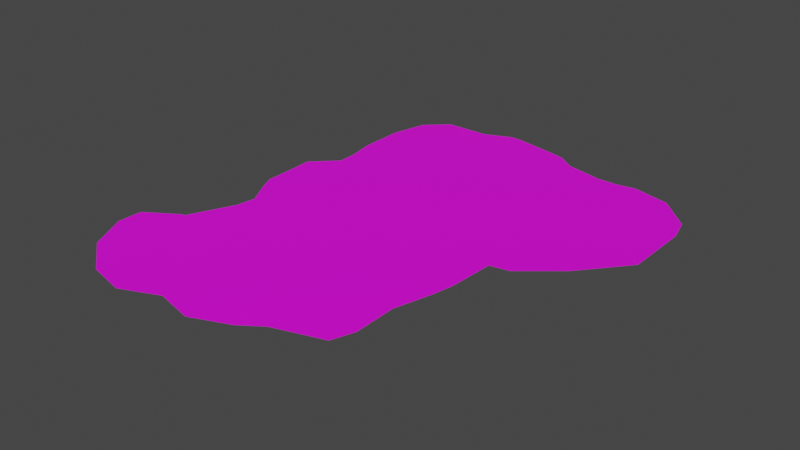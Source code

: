 # Source: CampgroundNM_Horizontal.blend  (saved by Blender 3.1.7; exported with 4.5.12 LTS)
import bpy
from mathutils import Matrix  # noqa: F401  (used for matrix-valued properties, if any)

bpy.ops.wm.read_factory_settings(use_empty=True)
scene = bpy.context.scene
scene.name = 'Scene'

# ---- collections
col_collection = bpy.data.collections.new('Collection'); scene.collection.children.link(col_collection)

# ---- images (referenced by path relative to the original .blend; pixels are not part of the script)
import os
ASSET_DIR = os.environ.get("B2B_ASSET_DIR", "")  # directory of the original .blend (textures are referenced by path, not embedded)
HERE = os.path.dirname(os.path.abspath(__file__))  # packed textures are extracted next to this script under _unpacked/

def load_image(name, relpath, width, height, colorspace="sRGB"):
    """Load a texture the original file referenced (path relative to the .blend, or extracted next to this script)."""
    p = next((c for c in (os.path.join(HERE, relpath), os.path.join(ASSET_DIR, relpath)) if relpath and os.path.exists(c)), "")
    if p:
        img = bpy.data.images.load(p, check_existing=True)
        img.name = name
    else:  # same state as the original file: an image datablock whose file is absent (Cycles renders it pink)
        img = bpy.data.images.new(name, width, height)
        img.source = "FILE"
        img.filepath = "//" + (relpath or name)
    img.colorspace_settings.name = colorspace
    return img
img_778_png_003 = load_image('778.png.003', '778.png', 1024, 1024, 'sRGB')

# ---- materials (node trees are filled in below, after node groups)
mat_worldgridmaterial = bpy.data.materials.new('WorldGridMaterial')
mat_worldgridmaterial.use_transparent_shadow = False

# ---- material node trees
mat_worldgridmaterial.use_nodes = True; mat_worldgridmaterial.node_tree.nodes.clear()
_N = mat_worldgridmaterial.node_tree.nodes; _L = mat_worldgridmaterial.node_tree.links
n0 = _N.new('ShaderNodeBsdfPrincipled'); n0.name = 'Principled BSDF'; n0.location = (10, 300)
n0.distribution = 'GGX'
n0.subsurface_method = 'RANDOM_WALK_SKIN'
n0.inputs[3].default_value = 1.45
n0.inputs[27].default_value = (0.0, 0.0, 0.0, 1.0)
n0.inputs[28].default_value = 1.0
n1 = _N.new('ShaderNodeOutputMaterial'); n1.name = 'Material Output'; n1.location = (300, 300)
n2 = _N.new('ShaderNodeTexImage'); n2.name = '이미지 텍스처'; n2.location = (-348, 139)
n2.image = img_778_png_003
_L.new(n0.outputs[0], n1.inputs[0])
_L.new(n2.outputs[0], n0.inputs[0])
n1.is_active_output = True

# ---- world
world_world = bpy.data.worlds.new('World'); scene.world = world_world
world_world.use_nodes = True; world_world.node_tree.nodes.clear()
_N = world_world.node_tree.nodes; _L = world_world.node_tree.links
n0 = _N.new('ShaderNodeOutputWorld'); n0.name = 'World Output'; n0.location = (300, 300)
n1 = _N.new('ShaderNodeBackground'); n1.name = 'Background'; n1.location = (10, 300)
n1.inputs[0].default_value = (0.05088, 0.05088, 0.05088, 1.0)
_L.new(n1.outputs[0], n0.inputs[0])
n0.is_active_output = True
world_world.color = (0.05088, 0.05088, 0.05088)
world_world.use_sun_shadow = False
world_world.sun_shadow_jitter_overblur = 0.0

# ---- meshes
me_sm_campgroundnm_horizontal_ground_md = bpy.data.meshes.new('SM_CampgroundNM_Horizontal_Ground.md')
me_sm_campgroundnm_horizontal_ground_md.from_pydata([(-11.77, -10.81, 2.613e-15), (-10.45, -10.12, 2.32e-15), (-10.69, -10.12, 2.374e-15), (-11.77, -13.65, 2.613e-15), (-12.68, -11.4, 2.815e-15), (-13.23, -11.76, 2.938e-15), (-13.27, -13.65, 2.946e-15), (-11.77, -16.59, 2.613e-15), (-8.825, -10.12, 1.96e-15), (-10.24, -9.669, 2.274e-15), (-8.825, -6.589, 1.96e-15), (-8.825, -16.59, 1.96e-15), (-8.825, -18.85, 1.96e-15), (-8.825, -13.65, 1.96e-15), (-5.883, -16.59, 1.306e-15), (-5.883, -19.52, 1.306e-15), (-2.942, -18.26, 6.532e-16), (-5.883, -10.12, 1.306e-15), (-5.883, -13.65, 1.306e-15), (-2.942, -16.59, 6.532e-16), (-5.883, -6.589, 1.306e-15), (-8.6, -5.1, 1.91e-15), (6.375e-06, -16.59, -1.621e-21), (6.375e-06, -18.95, 1.448e-16), (2.942, -17.75, -5.819e-16), (-2.942, -13.65, 6.532e-16), (2.942, -16.59, -6.532e-16), (4.604, -16.59, -1.022e-15), (-2.942, -10.12, 6.532e-16), (2.942, -13.65, -6.532e-16), (-2.942, -6.589, 6.532e-16), (6.765e-06, -13.65, -1.684e-21), (7.236e-06, -10.12, -1.751e-21), (7.706e-06, -6.589, -1.82e-21), (-5.883, -3.058, 1.306e-15), (-9.651, -3.208, 2.143e-15), (-10.2, -2.0, 2.265e-15), (-2.942, -3.058, 6.532e-16), (-5.883, 0.4725, 1.306e-15), (-10.22, 0.3225, 2.27e-15), (-10.3, 2.15, 2.124e-15), (-8.425, 4.003, 1.871e-15), (-5.883, 4.003, 1.306e-15), (-8.45, 5.55, 1.876e-15), (-2.942, 0.4725, 6.532e-16), (-5.883, 7.534, 1.306e-15), (-8.825, 7.534, 1.96e-15), (-2.942, 4.003, 6.532e-16), (-8.825, 11.06, 1.96e-15), (8.176e-06, -3.058, -1.862e-21), (-5.883, 11.06, 1.306e-15), (-8.15, 13.85, 1.782e-15), (-6.45, 15.45, 1.252e-15), (-2.942, 7.534, 6.532e-16), (-2.942, 11.06, 6.532e-16), (-2.942, 15.54, 6.256e-16), (9.116e-06, 4.003, -1.953e-21), (9.586e-06, 7.534, -2.022e-21), (1.059e-05, 15.54, -2.756e-17), (-0.85, 16.45, 1.612e-16), (1.071e-05, 16.41, -2.756e-17), (2.942, 15.87, -7.009e-16), (1.006e-05, 11.06, -2.064e-21), (2.942, 11.06, -6.532e-16), (4.5, 15.54, -1.027e-15), (5.883, 14.56, -1.334e-15), (2.942, 7.534, -6.532e-16), (5.883, 11.06, -1.306e-15), (8.825, 13.9, -2.045e-15), (5.883, 7.534, -1.306e-15), (2.942, 4.003, -6.532e-16), (5.883, 4.003, -1.306e-15), (8.825, 7.534, -1.96e-15), (8.825, 11.06, -1.96e-15), (11.77, 11.06, -2.613e-15), (10.35, 13.9, -2.326e-15), (11.77, 14.16, -2.64e-15), (14.71, 13.44, -3.293e-15), (11.77, 7.534, -2.613e-15), (14.71, 11.06, -3.266e-15), (17.16, 11.06, -3.811e-15), (17.65, 9.2, -3.919e-15), (14.71, 7.534, -3.266e-15), (17.65, 7.534, -3.919e-15), (17.65, 4.003, -3.919e-15), (8.825, 4.003, -1.96e-15), (11.77, 4.003, -2.613e-15), (14.71, 4.003, -3.266e-15), (14.71, 0.4725, -3.266e-15), (11.77, 0.4725, -2.613e-15), (11.77, -1.981, -2.613e-15), (8.825, 0.4725, -1.96e-15), (10.27, -2.278, -2.28e-15), (5.883, 0.4725, -1.306e-15), (8.825, -2.564, -1.96e-15), (10.08, -5.865, -1.96e-15), (2.942, 0.4725, -6.532e-16), (8.148, -3.058, -1.809e-15), (8.646e-06, 0.4725, -1.914e-21), (5.883, -3.058, -1.306e-15), (2.942, -3.058, -6.532e-16), (7.95, -4.05, -1.765e-15), (2.942, -6.589, -6.532e-16), (5.883, -6.589, -1.306e-15), (2.942, -10.12, -6.532e-16), (8.825, -5.865, -1.96e-15), (9.745, -7.5, -1.96e-15), (8.825, -7.5, -1.96e-15), (5.883, -10.12, -1.306e-15), (8.105, -10.12, -1.564e-15), (8.95, -10.35, -2.001e-15), (9.005, -13.65, -1.564e-15), (7.045, -13.65, -1.564e-15), (7.045, -14.78, -1.564e-15), (8.39, -15.38, -1.528e-15)], [], [(0, 1, 2), (1, 0, 3), (0, 4, 3), (3, 4, 5), (6, 3, 5), (6, 7, 3), (3, 8, 1), (1, 8, 9), (9, 8, 10), (7, 11, 3), (12, 11, 7), (3, 13, 8), (3, 11, 13), (12, 14, 11), (11, 14, 13), (14, 12, 15), (16, 14, 15), (8, 13, 17), (17, 10, 8), (13, 14, 18), (13, 18, 17), (14, 16, 19), (19, 18, 14), (10, 17, 20), (10, 20, 21), (16, 22, 19), (16, 23, 22), (24, 22, 23), (18, 19, 25), (22, 25, 19), (22, 24, 26), (26, 24, 27), (18, 25, 28), (17, 18, 28), (29, 26, 27), (26, 29, 22), (17, 28, 30), (20, 17, 30), (25, 22, 31), (29, 31, 22), (28, 25, 32), (25, 31, 32), (30, 28, 33), (28, 32, 33), (34, 20, 30), (20, 34, 21), (34, 35, 21), (34, 36, 35), (34, 30, 37), (37, 30, 33), (36, 34, 38), (34, 37, 38), (38, 39, 36), (38, 40, 39), (38, 41, 40), (41, 38, 42), (42, 43, 41), (38, 37, 44), (43, 42, 45), (45, 46, 43), (42, 38, 47), (45, 42, 47), (38, 44, 47), (46, 45, 48), (37, 49, 44), (37, 33, 49), (48, 45, 50), (51, 48, 50), (50, 52, 51), (50, 45, 53), (45, 47, 53), (54, 52, 50), (50, 53, 54), (55, 52, 54), (53, 47, 56), (47, 44, 56), (54, 53, 57), (53, 56, 57), (54, 58, 55), (58, 59, 55), (59, 58, 60), (58, 61, 60), (58, 54, 62), (54, 57, 62), (58, 63, 61), (63, 58, 62), (61, 63, 64), (64, 63, 65), (62, 57, 66), (62, 66, 63), (63, 67, 65), (67, 68, 65), (69, 63, 66), (63, 69, 67), (57, 70, 66), (57, 56, 70), (66, 71, 69), (71, 66, 70), (69, 72, 67), (69, 71, 72), (68, 67, 73), (67, 72, 73), (73, 74, 68), (74, 75, 68), (74, 76, 75), (74, 77, 76), (72, 78, 73), (73, 78, 74), (77, 74, 79), (80, 77, 79), (79, 81, 80), (74, 82, 79), (81, 79, 82), (78, 82, 74), (82, 83, 81), (82, 84, 83), (72, 85, 78), (71, 85, 72), (78, 86, 82), (85, 86, 78), (87, 84, 82), (86, 87, 82), (87, 88, 84), (89, 88, 87), (86, 89, 87), (90, 88, 89), (91, 89, 86), (89, 91, 90), (85, 91, 86), (92, 90, 91), (93, 91, 85), (71, 93, 85), (92, 91, 94), (93, 94, 91), (94, 95, 92), (96, 93, 71), (70, 96, 71), (94, 93, 97), (98, 96, 70), (56, 98, 70), (44, 98, 56), (44, 49, 98), (96, 99, 93), (99, 97, 93), (98, 100, 96), (100, 99, 96), (49, 100, 98), (99, 101, 97), (101, 94, 97), (49, 102, 100), (49, 33, 102), (33, 32, 102), (100, 103, 99), (100, 102, 103), (103, 101, 99), (32, 104, 102), (102, 104, 103), (32, 31, 104), (104, 31, 29), (94, 101, 105), (95, 94, 105), (101, 103, 105), (105, 106, 95), (103, 107, 105), (106, 105, 107), (104, 108, 103), (104, 29, 108), (107, 103, 109), (107, 109, 106), (103, 108, 109), (109, 110, 106), (109, 111, 110), (109, 108, 112), (112, 111, 109), (29, 112, 108), (113, 111, 112), (29, 113, 112), (114, 111, 113), (29, 27, 113), (27, 114, 113)])
_uv = me_sm_campgroundnm_horizontal_ground_md.uv_layers.new(name='UV_SINGLE')
_uv.uv.foreach_set('vector', [0.9512, 0.7579, 0.9087, 0.7388, 0.9165, 0.7388, 0.9087, 0.7388, 0.9512, 0.7579, 0.9512, 0.8368, 0.9512, 0.7579, 0.981, 0.7744, 0.9512, 0.8368, 0.9512, 0.8368, 0.981, 0.7744, 0.9985, 0.7843, 1.0, 0.8368, 0.9512, 0.8368, 0.9985, 0.7843, 1.0, 0.8368, 0.9512, 0.9184, 0.9512, 0.8368, 0.9512, 0.8368, 0.856, 0.7388, 0.9087, 0.7388, 0.9087, 0.7388, 0.856, 0.7388, 0.9019, 0.7263, 0.9019, 0.7263, 0.856, 0.7388, 0.856, 0.6406, 0.9512, 0.9184, 0.856, 0.9184, 0.9512, 0.8368, 0.856, 0.9813, 0.856, 0.9184, 0.9512, 0.9184, 0.9512, 0.8368, 0.856, 0.8368, 0.856, 0.7388, 0.9512, 0.8368, 0.856, 0.9184, 0.856, 0.8368, 0.856, 0.9813, 0.7607, 0.9184, 0.856, 0.9184, 0.856, 0.9184, 0.7607, 0.9184, 0.856, 0.8368, 0.7607, 0.9184, 0.856, 0.9813, 0.7607, 1.0, 0.666, 0.9649, 0.7607, 0.9184, 0.7607, 1.0, 0.856, 0.7388, 0.856, 0.8368, 0.7607, 0.7388, 0.7607, 0.7388, 0.856, 0.6406, 0.856, 0.7388, 0.856, 0.8368, 0.7607, 0.9184, 0.7607, 0.8368, 0.856, 0.8368, 0.7607, 0.8368, 0.7607, 0.7388, 0.7607, 0.9184, 0.666, 0.9649, 0.666, 0.9184, 0.666, 0.9184, 0.7607, 0.8368, 0.7607, 0.9184, 0.856, 0.6406, 0.7607, 0.7388, 0.7607, 0.6406, 0.856, 0.6406, 0.7607, 0.6406, 0.8486, 0.5991, 0.666, 0.9649, 0.5708, 0.9184, 0.666, 0.9184, 0.666, 0.9649, 0.5708, 0.9841, 0.5708, 0.9184, 0.4756, 0.9508, 0.5708, 0.9184, 0.5708, 0.9841, 0.7607, 0.8368, 0.666, 0.9184, 0.666, 0.8368, 0.5708, 0.9184, 0.666, 0.8368, 0.666, 0.9184, 0.5708, 0.9184, 0.4756, 0.9508, 0.4756, 0.9184, 0.4756, 0.9184, 0.4756, 0.9508, 0.4219, 0.9184, 0.7607, 0.8368, 0.666, 0.8368, 0.666, 0.7388, 0.7607, 0.7388, 0.7607, 0.8368, 0.666, 0.7388, 0.4756, 0.8368, 0.4756, 0.9184, 0.4219, 0.9184, 0.4756, 0.9184, 0.4756, 0.8368, 0.5708, 0.9184, 0.7607, 0.7388, 0.666, 0.7388, 0.666, 0.6406, 0.7607, 0.6406, 0.7607, 0.7388, 0.666, 0.6406, 0.666, 0.8368, 0.5708, 0.9184, 0.5708, 0.8368, 0.4756, 0.8368, 0.5708, 0.8368, 0.5708, 0.9184, 0.666, 0.7388, 0.666, 0.8368, 0.5708, 0.7388, 0.666, 0.8368, 0.5708, 0.8368, 0.5708, 0.7388, 0.666, 0.6406, 0.666, 0.7388, 0.5708, 0.6406, 0.666, 0.7388, 0.5708, 0.7388, 0.5708, 0.6406, 0.7607, 0.5425, 0.7607, 0.6406, 0.666, 0.6406, 0.7607, 0.6406, 0.7607, 0.5425, 0.8486, 0.5991, 0.7607, 0.5425, 0.8828, 0.5466, 0.8486, 0.5991, 0.7607, 0.5425, 0.9004, 0.5129, 0.8828, 0.5466, 0.7607, 0.5425, 0.666, 0.6406, 0.666, 0.5425, 0.666, 0.5425, 0.666, 0.6406, 0.5708, 0.6406, 0.9004, 0.5129, 0.7607, 0.5425, 0.7607, 0.4443, 0.7607, 0.5425, 0.666, 0.5425, 0.7607, 0.4443, 0.7607, 0.4443, 0.9014, 0.4487, 0.9004, 0.5129, 0.7607, 0.4443, 0.9038, 0.3979, 0.9014, 0.4487, 0.7607, 0.4443, 0.8433, 0.3462, 0.9038, 0.3979, 0.8433, 0.3462, 0.7607, 0.4443, 0.7607, 0.3462, 0.7607, 0.3462, 0.8438, 0.3032, 0.8433, 0.3462, 0.7607, 0.4443, 0.666, 0.5425, 0.666, 0.4443, 0.8438, 0.3032, 0.7607, 0.3462, 0.7607, 0.248, 0.7607, 0.248, 0.856, 0.248, 0.8438, 0.3032, 0.7607, 0.3462, 0.7607, 0.4443, 0.666, 0.3462, 0.7607, 0.248, 0.7607, 0.3462, 0.666, 0.3462, 0.7607, 0.4443, 0.666, 0.4443, 0.666, 0.3462, 0.856, 0.248, 0.7607, 0.248, 0.856, 0.1499, 0.666, 0.5425, 0.5708, 0.5425, 0.666, 0.4443, 0.666, 0.5425, 0.5708, 0.6406, 0.5708, 0.5425, 0.856, 0.1499, 0.7607, 0.248, 0.7607, 0.1499, 0.8345, 0.07275, 0.856, 0.1499, 0.7607, 0.1499, 0.7607, 0.1499, 0.7793, 0.02783, 0.8345, 0.07275, 0.7607, 0.1499, 0.7607, 0.248, 0.666, 0.248, 0.7607, 0.248, 0.666, 0.3462, 0.666, 0.248, 0.666, 0.1499, 0.7793, 0.02783, 0.7607, 0.1499, 0.7607, 0.1499, 0.666, 0.248, 0.666, 0.1499, 0.666, 0.02539, 0.7793, 0.02783, 0.666, 0.1499, 0.666, 0.248, 0.666, 0.3462, 0.5708, 0.3462, 0.666, 0.3462, 0.666, 0.4443, 0.5708, 0.3462, 0.666, 0.1499, 0.666, 0.248, 0.5708, 0.248, 0.666, 0.248, 0.5708, 0.3462, 0.5708, 0.248, 0.666, 0.1499, 0.5708, 0.02539, 0.666, 0.02539, 0.5708, 0.02539, 0.5981, 0.0, 0.666, 0.02539, 0.5981, 0.0, 0.5708, 0.02539, 0.5708, 0.001465, 0.5708, 0.02539, 0.4756, 0.01611, 0.5708, 0.001465, 0.5708, 0.02539, 0.666, 0.1499, 0.5708, 0.1499, 0.666, 0.1499, 0.5708, 0.248, 0.5708, 0.1499, 0.5708, 0.02539, 0.4756, 0.1499, 0.4756, 0.01611, 0.4756, 0.1499, 0.5708, 0.02539, 0.5708, 0.1499, 0.4756, 0.01611, 0.4756, 0.1499, 0.4253, 0.02539, 0.4253, 0.02539, 0.4756, 0.1499, 0.3804, 0.05273, 0.5708, 0.1499, 0.5708, 0.248, 0.4756, 0.248, 0.5708, 0.1499, 0.4756, 0.248, 0.4756, 0.1499, 0.4756, 0.1499, 0.3804, 0.1499, 0.3804, 0.05273, 0.3804, 0.1499, 0.2854, 0.07129, 0.3804, 0.05273, 0.3804, 0.248, 0.4756, 0.1499, 0.4756, 0.248, 0.4756, 0.1499, 0.3804, 0.248, 0.3804, 0.1499, 0.5708, 0.248, 0.4756, 0.3462, 0.4756, 0.248, 0.5708, 0.248, 0.5708, 0.3462, 0.4756, 0.3462, 0.4756, 0.248, 0.3804, 0.3462, 0.3804, 0.248, 0.3804, 0.3462, 0.4756, 0.248, 0.4756, 0.3462, 0.3804, 0.248, 0.2854, 0.248, 0.3804, 0.1499, 0.3804, 0.248, 0.3804, 0.3462, 0.2854, 0.248, 0.2854, 0.07129, 0.3804, 0.1499, 0.2854, 0.1499, 0.3804, 0.1499, 0.2854, 0.248, 0.2854, 0.1499, 0.2854, 0.1499, 0.1902, 0.1499, 0.2854, 0.07129, 0.1902, 0.1499, 0.2361, 0.07129, 0.2854, 0.07129, 0.1902, 0.1499, 0.1902, 0.06396, 0.2361, 0.07129, 0.1902, 0.1499, 0.09509, 0.08398, 0.1902, 0.06396, 0.2854, 0.248, 0.1902, 0.248, 0.2854, 0.1499, 0.2854, 0.1499, 0.1902, 0.248, 0.1902, 0.1499, 0.09509, 0.08398, 0.1902, 0.1499, 0.09509, 0.1499, 0.01569, 0.1499, 0.09509, 0.08398, 0.09509, 0.1499, 0.09509, 0.1499, 3.052e-05, 0.2017, 0.01569, 0.1499, 0.1902, 0.1499, 0.09509, 0.248, 0.09509, 0.1499, 3.052e-05, 0.2017, 0.09509, 0.1499, 0.09509, 0.248, 0.1902, 0.248, 0.09509, 0.248, 0.1902, 0.1499, 0.09509, 0.248, 3.052e-05, 0.248, 3.052e-05, 0.2017, 0.09509, 0.248, 3.055e-05, 0.3462, 3.052e-05, 0.248, 0.2854, 0.248, 0.2854, 0.3462, 0.1902, 0.248, 0.3804, 0.3462, 0.2854, 0.3462, 0.2854, 0.248, 0.1902, 0.248, 0.1902, 0.3462, 0.09509, 0.248, 0.2854, 0.3462, 0.1902, 0.3462, 0.1902, 0.248, 0.09509, 0.3462, 3.055e-05, 0.3462, 0.09509, 0.248, 0.1902, 0.3462, 0.09509, 0.3462, 0.09509, 0.248, 0.09509, 0.3462, 0.09509, 0.4443, 3.055e-05, 0.3462, 0.1902, 0.4443, 0.09509, 0.4443, 0.09509, 0.3462, 0.1902, 0.3462, 0.1902, 0.4443, 0.09509, 0.3462, 0.1902, 0.5125, 0.09509, 0.4443, 0.1902, 0.4443, 0.2854, 0.4443, 0.1902, 0.4443, 0.1902, 0.3462, 0.1902, 0.4443, 0.2854, 0.4443, 0.1902, 0.5125, 0.2854, 0.3462, 0.2854, 0.4443, 0.1902, 0.3462, 0.2388, 0.5208, 0.1902, 0.5125, 0.2854, 0.4443, 0.3804, 0.4443, 0.2854, 0.4443, 0.2854, 0.3462, 0.3804, 0.3462, 0.3804, 0.4443, 0.2854, 0.3462, 0.2388, 0.5208, 0.2854, 0.4443, 0.2854, 0.5288, 0.3804, 0.4443, 0.2854, 0.5288, 0.2854, 0.4443, 0.2854, 0.5288, 0.2446, 0.6204, 0.2388, 0.5208, 0.4756, 0.4443, 0.3804, 0.4443, 0.3804, 0.3462, 0.4756, 0.3462, 0.4756, 0.4443, 0.3804, 0.3462, 0.2854, 0.5288, 0.3804, 0.4443, 0.3071, 0.5425, 0.5708, 0.4443, 0.4756, 0.4443, 0.4756, 0.3462, 0.5708, 0.3462, 0.5708, 0.4443, 0.4756, 0.3462, 0.666, 0.4443, 0.5708, 0.4443, 0.5708, 0.3462, 0.666, 0.4443, 0.5708, 0.5425, 0.5708, 0.4443, 0.4756, 0.4443, 0.3804, 0.5425, 0.3804, 0.4443, 0.3804, 0.5425, 0.3071, 0.5425, 0.3804, 0.4443, 0.5708, 0.4443, 0.4756, 0.5425, 0.4756, 0.4443, 0.4756, 0.5425, 0.3804, 0.5425, 0.4756, 0.4443, 0.5708, 0.5425, 0.4756, 0.5425, 0.5708, 0.4443, 0.3804, 0.5425, 0.3137, 0.5701, 0.3071, 0.5425, 0.3137, 0.5701, 0.2854, 0.5288, 0.3071, 0.5425, 0.5708, 0.5425, 0.4756, 0.6406, 0.4756, 0.5425, 0.5708, 0.5425, 0.5708, 0.6406, 0.4756, 0.6406, 0.5708, 0.6406, 0.5708, 0.7388, 0.4756, 0.6406, 0.4756, 0.5425, 0.3804, 0.6406, 0.3804, 0.5425, 0.4756, 0.5425, 0.4756, 0.6406, 0.3804, 0.6406, 0.3804, 0.6406, 0.3137, 0.5701, 0.3804, 0.5425, 0.5708, 0.7388, 0.4756, 0.7388, 0.4756, 0.6406, 0.4756, 0.6406, 0.4756, 0.7388, 0.3804, 0.6406, 0.5708, 0.7388, 0.5708, 0.8368, 0.4756, 0.7388, 0.4756, 0.7388, 0.5708, 0.8368, 0.4756, 0.8368, 0.2854, 0.5288, 0.3137, 0.5701, 0.2854, 0.6204, 0.2446, 0.6204, 0.2854, 0.5288, 0.2854, 0.6204, 0.3137, 0.5701, 0.3804, 0.6406, 0.2854, 0.6204, 0.2854, 0.6204, 0.2556, 0.666, 0.2446, 0.6204, 0.3804, 0.6406, 0.2854, 0.666, 0.2854, 0.6204, 0.2556, 0.666, 0.2854, 0.6204, 0.2854, 0.666, 0.4756, 0.7388, 0.3804, 0.7388, 0.3804, 0.6406, 0.4756, 0.7388, 0.4756, 0.8368, 0.3804, 0.7388, 0.2854, 0.666, 0.3804, 0.6406, 0.3086, 0.7388, 0.2854, 0.666, 0.3086, 0.7388, 0.2556, 0.666, 0.3804, 0.6406, 0.3804, 0.7388, 0.3086, 0.7388, 0.3086, 0.7388, 0.2505, 0.7521, 0.2556, 0.666, 0.3086, 0.7388, 0.2795, 0.8368, 0.2505, 0.7521, 0.3086, 0.7388, 0.3804, 0.7388, 0.3428, 0.8368, 0.3428, 0.8368, 0.2795, 0.8368, 0.3086, 0.7388, 0.4756, 0.8368, 0.3428, 0.8368, 0.3804, 0.7388, 0.3428, 0.8683, 0.2795, 0.8368, 0.3428, 0.8368, 0.4756, 0.8368, 0.3428, 0.8683, 0.3428, 0.8368, 0.2993, 0.8849, 0.2795, 0.8368, 0.3428, 0.8683, 0.4756, 0.8368, 0.4219, 0.9184, 0.3428, 0.8683, 0.4219, 0.9184, 0.2993, 0.8849, 0.3428, 0.8683])
me_sm_campgroundnm_horizontal_ground_md.materials.append(mat_worldgridmaterial)
me_sm_campgroundnm_horizontal_ground_md.use_remesh_fix_poles = True
me_sm_campgroundnm_horizontal_ground_md.use_remesh_preserve_attributes = False
me_sm_campgroundnm_horizontal_ground_md.update()

# ---- objects
ob_sm_campgroundnm_horizontal_ground_mo = bpy.data.objects.new('SM_CampgroundNM_Horizontal_Ground.mo', me_sm_campgroundnm_horizontal_ground_md)

# ---- transforms, parenting, visibility, modifiers, constraints
ob_sm_campgroundnm_horizontal_ground_mo.location = (0.0, 0.0, 0.0)

# ---- collection membership
col_collection.objects.link(ob_sm_campgroundnm_horizontal_ground_mo)

# ---- scene / render settings (as saved in the file)
scene.frame_start = 1; scene.frame_end = 250; scene.frame_set(1)
scene.render.engine = 'BLENDER_EEVEE_NEXT'
scene.cycles.sampling_pattern = 'TABULATED_SOBOL'
scene.cycles.use_light_tree = False
scene.view_settings.view_transform = 'Filmic'
bpy.context.view_layer.update()

# ---- added for rendering (the .blend has no active camera and no usable light): camera, sun
cam_auto = bpy.data.cameras.new('AutoCamera')
cam_auto.lens = 50.0
cam_auto.sensor_width = 36.0
cam_auto.clip_end = 1000.0
ob_auto_camera = bpy.data.objects.new('AutoCamera', cam_auto)
scene.collection.objects.link(ob_auto_camera)
ob_auto_camera.location = (46.0769, -54.1982, 35.1083)
ob_auto_camera.rotation_euler = (1.09748, -7.21219e-08, 0.694738)
scene.camera = ob_auto_camera
light_auto_sun = bpy.data.lights.new('AutoSun', 'SUN')
light_auto_sun.energy = 3.0
light_auto_sun.angle = 0.0523599
ob_auto_sun = bpy.data.objects.new('AutoSun', light_auto_sun)
scene.collection.objects.link(ob_auto_sun)
ob_auto_sun.rotation_euler = (0.872665, 0.174533, 0.523599)
bpy.context.view_layer.update()

